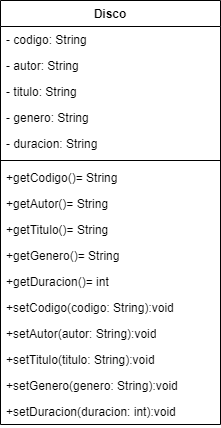

The diagram above was exported from draw.io. Its source (the exported page's mxGraphModel, read from the mxfile embedded in the PNG):
<mxGraphModel dx="525" dy="275" grid="1" gridSize="10" guides="1" tooltips="1" connect="1" arrows="1" fold="1" page="1" pageScale="1" pageWidth="827" pageHeight="1169" math="0" shadow="0">
  <root>
    <mxCell id="0" />
    <mxCell id="1" parent="0" />
    <mxCell id="JsPlu3UB0GvJ6acmmzks-1" value="Disco" style="swimlane;fontStyle=1;align=center;verticalAlign=top;childLayout=stackLayout;horizontal=1;startSize=26;horizontalStack=0;resizeParent=1;resizeParentMax=0;resizeLast=0;collapsible=1;marginBottom=0;whiteSpace=wrap;html=1;" vertex="1" parent="1">
      <mxGeometry x="330" y="130" width="220" height="424" as="geometry" />
    </mxCell>
    <mxCell id="JsPlu3UB0GvJ6acmmzks-2" value="- codigo: String" style="text;strokeColor=none;fillColor=none;align=left;verticalAlign=top;spacingLeft=4;spacingRight=4;overflow=hidden;rotatable=0;points=[[0,0.5],[1,0.5]];portConstraint=eastwest;whiteSpace=wrap;html=1;" vertex="1" parent="JsPlu3UB0GvJ6acmmzks-1">
      <mxGeometry y="26" width="220" height="26" as="geometry" />
    </mxCell>
    <mxCell id="JsPlu3UB0GvJ6acmmzks-12" value="- autor: String" style="text;strokeColor=none;fillColor=none;align=left;verticalAlign=top;spacingLeft=4;spacingRight=4;overflow=hidden;rotatable=0;points=[[0,0.5],[1,0.5]];portConstraint=eastwest;whiteSpace=wrap;html=1;" vertex="1" parent="JsPlu3UB0GvJ6acmmzks-1">
      <mxGeometry y="52" width="220" height="26" as="geometry" />
    </mxCell>
    <mxCell id="JsPlu3UB0GvJ6acmmzks-11" value="- titulo: String" style="text;strokeColor=none;fillColor=none;align=left;verticalAlign=top;spacingLeft=4;spacingRight=4;overflow=hidden;rotatable=0;points=[[0,0.5],[1,0.5]];portConstraint=eastwest;whiteSpace=wrap;html=1;" vertex="1" parent="JsPlu3UB0GvJ6acmmzks-1">
      <mxGeometry y="78" width="220" height="26" as="geometry" />
    </mxCell>
    <mxCell id="JsPlu3UB0GvJ6acmmzks-10" value="- genero: String" style="text;strokeColor=none;fillColor=none;align=left;verticalAlign=top;spacingLeft=4;spacingRight=4;overflow=hidden;rotatable=0;points=[[0,0.5],[1,0.5]];portConstraint=eastwest;whiteSpace=wrap;html=1;" vertex="1" parent="JsPlu3UB0GvJ6acmmzks-1">
      <mxGeometry y="104" width="220" height="26" as="geometry" />
    </mxCell>
    <mxCell id="JsPlu3UB0GvJ6acmmzks-9" value="- duracion: String" style="text;strokeColor=none;fillColor=none;align=left;verticalAlign=top;spacingLeft=4;spacingRight=4;overflow=hidden;rotatable=0;points=[[0,0.5],[1,0.5]];portConstraint=eastwest;whiteSpace=wrap;html=1;" vertex="1" parent="JsPlu3UB0GvJ6acmmzks-1">
      <mxGeometry y="130" width="220" height="26" as="geometry" />
    </mxCell>
    <mxCell id="JsPlu3UB0GvJ6acmmzks-3" value="" style="line;strokeWidth=1;fillColor=none;align=left;verticalAlign=middle;spacingTop=-1;spacingLeft=3;spacingRight=3;rotatable=0;labelPosition=right;points=[];portConstraint=eastwest;strokeColor=inherit;" vertex="1" parent="JsPlu3UB0GvJ6acmmzks-1">
      <mxGeometry y="156" width="220" height="8" as="geometry" />
    </mxCell>
    <mxCell id="JsPlu3UB0GvJ6acmmzks-4" value="+getCodigo()= String" style="text;strokeColor=none;fillColor=none;align=left;verticalAlign=top;spacingLeft=4;spacingRight=4;overflow=hidden;rotatable=0;points=[[0,0.5],[1,0.5]];portConstraint=eastwest;whiteSpace=wrap;html=1;" vertex="1" parent="JsPlu3UB0GvJ6acmmzks-1">
      <mxGeometry y="164" width="220" height="26" as="geometry" />
    </mxCell>
    <mxCell id="JsPlu3UB0GvJ6acmmzks-21" value="+getAutor()= String" style="text;strokeColor=none;fillColor=none;align=left;verticalAlign=top;spacingLeft=4;spacingRight=4;overflow=hidden;rotatable=0;points=[[0,0.5],[1,0.5]];portConstraint=eastwest;whiteSpace=wrap;html=1;" vertex="1" parent="JsPlu3UB0GvJ6acmmzks-1">
      <mxGeometry y="190" width="220" height="26" as="geometry" />
    </mxCell>
    <mxCell id="JsPlu3UB0GvJ6acmmzks-20" value="+getTitulo()= String" style="text;strokeColor=none;fillColor=none;align=left;verticalAlign=top;spacingLeft=4;spacingRight=4;overflow=hidden;rotatable=0;points=[[0,0.5],[1,0.5]];portConstraint=eastwest;whiteSpace=wrap;html=1;" vertex="1" parent="JsPlu3UB0GvJ6acmmzks-1">
      <mxGeometry y="216" width="220" height="26" as="geometry" />
    </mxCell>
    <mxCell id="JsPlu3UB0GvJ6acmmzks-19" value="+getGenero()= String" style="text;strokeColor=none;fillColor=none;align=left;verticalAlign=top;spacingLeft=4;spacingRight=4;overflow=hidden;rotatable=0;points=[[0,0.5],[1,0.5]];portConstraint=eastwest;whiteSpace=wrap;html=1;" vertex="1" parent="JsPlu3UB0GvJ6acmmzks-1">
      <mxGeometry y="242" width="220" height="26" as="geometry" />
    </mxCell>
    <mxCell id="JsPlu3UB0GvJ6acmmzks-18" value="+getDuracion()= int" style="text;strokeColor=none;fillColor=none;align=left;verticalAlign=top;spacingLeft=4;spacingRight=4;overflow=hidden;rotatable=0;points=[[0,0.5],[1,0.5]];portConstraint=eastwest;whiteSpace=wrap;html=1;" vertex="1" parent="JsPlu3UB0GvJ6acmmzks-1">
      <mxGeometry y="268" width="220" height="26" as="geometry" />
    </mxCell>
    <mxCell id="JsPlu3UB0GvJ6acmmzks-17" value="+setCodigo(codigo: String):void" style="text;strokeColor=none;fillColor=none;align=left;verticalAlign=top;spacingLeft=4;spacingRight=4;overflow=hidden;rotatable=0;points=[[0,0.5],[1,0.5]];portConstraint=eastwest;whiteSpace=wrap;html=1;" vertex="1" parent="JsPlu3UB0GvJ6acmmzks-1">
      <mxGeometry y="294" width="220" height="26" as="geometry" />
    </mxCell>
    <mxCell id="JsPlu3UB0GvJ6acmmzks-16" value="+setAutor(autor: String):void" style="text;strokeColor=none;fillColor=none;align=left;verticalAlign=top;spacingLeft=4;spacingRight=4;overflow=hidden;rotatable=0;points=[[0,0.5],[1,0.5]];portConstraint=eastwest;whiteSpace=wrap;html=1;" vertex="1" parent="JsPlu3UB0GvJ6acmmzks-1">
      <mxGeometry y="320" width="220" height="26" as="geometry" />
    </mxCell>
    <mxCell id="JsPlu3UB0GvJ6acmmzks-15" value="+setTitulo(titulo: String):void" style="text;strokeColor=none;fillColor=none;align=left;verticalAlign=top;spacingLeft=4;spacingRight=4;overflow=hidden;rotatable=0;points=[[0,0.5],[1,0.5]];portConstraint=eastwest;whiteSpace=wrap;html=1;" vertex="1" parent="JsPlu3UB0GvJ6acmmzks-1">
      <mxGeometry y="346" width="220" height="26" as="geometry" />
    </mxCell>
    <mxCell id="JsPlu3UB0GvJ6acmmzks-14" value="+setGenero(genero: String):void" style="text;strokeColor=none;fillColor=none;align=left;verticalAlign=top;spacingLeft=4;spacingRight=4;overflow=hidden;rotatable=0;points=[[0,0.5],[1,0.5]];portConstraint=eastwest;whiteSpace=wrap;html=1;" vertex="1" parent="JsPlu3UB0GvJ6acmmzks-1">
      <mxGeometry y="372" width="220" height="26" as="geometry" />
    </mxCell>
    <mxCell id="JsPlu3UB0GvJ6acmmzks-13" value="+setDuracion(duracion: int):void" style="text;strokeColor=none;fillColor=none;align=left;verticalAlign=top;spacingLeft=4;spacingRight=4;overflow=hidden;rotatable=0;points=[[0,0.5],[1,0.5]];portConstraint=eastwest;whiteSpace=wrap;html=1;" vertex="1" parent="JsPlu3UB0GvJ6acmmzks-1">
      <mxGeometry y="398" width="220" height="26" as="geometry" />
    </mxCell>
  </root>
</mxGraphModel>